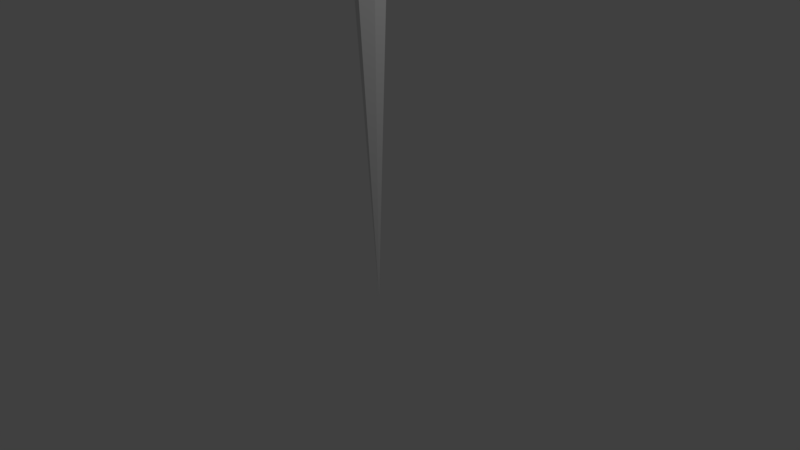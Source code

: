 # Source: tower.blend  (saved by Blender 2.77.0; exported with 4.5.12 LTS)
import bpy
from mathutils import Matrix  # noqa: F401  (used for matrix-valued properties, if any)

bpy.ops.wm.read_factory_settings(use_empty=True)
scene = bpy.context.scene
scene.name = 'Scene'

# ---- collections
col_collection_1 = bpy.data.collections.new('Collection 1'); scene.collection.children.link(col_collection_1)

# ---- world
world_world = bpy.data.worlds.new('World'); scene.world = world_world
world_world.color = (0.05088, 0.05088, 0.05088)
world_world.use_sun_shadow = False
world_world.sun_shadow_jitter_overblur = 0.0
world_world.cycles.sampling_method = 'MANUAL'

# ---- cameras
cam_camera = bpy.data.cameras.new('Camera')
cam_camera.clip_end = 100.0
cam_camera.lens = 35.0
cam_camera.sensor_width = 32.0
cam_camera.sensor_height = 18.0
cam_camera.ortho_scale = 7.314
cam_camera.dof.focus_distance = 0.0
cam_camera.dof.aperture_fstop = 128.0

# ---- lights
light_lamp = bpy.data.lights.new('Lamp', 'POINT')
light_lamp.transmission_factor = 0.0
light_lamp.cutoff_distance = 30.0
light_lamp.energy = 100.0
light_lamp.shadow_buffer_clip_start = 1.001
light_lamp.shadow_soft_size = 0.1
light_lamp.shadow_maximum_resolution = 0.006
light_lamp.use_absolute_resolution = True

# ---- meshes
me_torus = bpy.data.meshes.new('Torus')
me_torus.from_pydata([(4.19, 2.561e-14, 1.465e-07), (2.217, 0.0, 0.125), (2.125, 0.0, 0.2165), (2.0, 0.0, 0.25), (1.875, 0.0, 0.2165), (1.783, 0.0, 0.125), (1.75, 0.0, 3.062e-17), (1.783, 0.0, -0.125), (1.875, 0.0, -0.2165), (2.0, 0.0, -0.25), (2.125, 0.0, -0.2165), (2.217, 0.0, -0.125), (2.231, 0.2937, 0.0), (2.198, 0.2893, 0.125), (2.107, 0.2774, 0.2165), (1.983, 0.2611, 0.25), (1.859, 0.2447, 0.2165), (1.768, 0.2328, 0.125), (1.735, 0.2284, 3.062e-17), (1.768, 0.2328, -0.125), (1.859, 0.2447, -0.2165), (1.983, 0.2611, -0.25), (2.107, 0.2774, -0.2165), (2.198, 0.2893, -0.125), (2.173, 0.5823, 0.0), (2.141, 0.5737, 0.125), (2.053, 0.55, 0.2165), (1.932, 0.5176, 0.25), (1.811, 0.4853, 0.2165), (1.723, 0.4616, 0.125), (1.69, 0.4529, 3.062e-17), (1.723, 0.4616, -0.125), (1.811, 0.4853, -0.2165), (1.932, 0.5176, -0.25), (2.053, 0.55, -0.2165), (2.141, 0.5737, -0.125), (2.079, 0.861, 0.0), (2.048, 0.8482, 0.125), (1.963, 0.8132, 0.2165), (1.848, 0.7654, 0.25), (1.732, 0.7175, 0.2165), (1.648, 0.6825, 0.125), (1.617, 0.6697, 3.062e-17), (1.648, 0.6825, -0.125), (1.732, 0.7175, -0.2165), (1.848, 0.7654, -0.25), (1.963, 0.8132, -0.2165), (2.048, 0.8482, -0.125), (1.949, 1.125, 0.0), (1.92, 1.108, 0.125), (1.84, 1.063, 0.2165), (1.732, 1.0, 0.25), (1.624, 0.9375, 0.2165), (1.545, 0.8917, 0.125), (1.516, 0.875, 3.062e-17), (1.545, 0.8917, -0.125), (1.624, 0.9375, -0.2165), (1.732, 1.0, -0.25), (1.84, 1.063, -0.2165), (1.92, 1.108, -0.125), (1.785, 1.37, 0.0), (1.758, 1.349, 0.125), (1.686, 1.294, 0.2165), (1.587, 1.218, 0.25), (1.488, 1.141, 0.2165), (1.415, 1.086, 0.125), (1.388, 1.065, 3.062e-17), (1.415, 1.086, -0.125), (1.488, 1.141, -0.2165), (1.587, 1.218, -0.25), (1.686, 1.294, -0.2165), (1.758, 1.349, -0.125), (1.591, 1.591, 0.0), (1.567, 1.567, 0.125), (1.503, 1.503, 0.2165), (1.414, 1.414, 0.25), (1.326, 1.326, 0.2165), (1.261, 1.261, 0.125), (1.237, 1.237, 3.062e-17), (1.261, 1.261, -0.125), (1.326, 1.326, -0.2165), (1.414, 1.414, -0.25), (1.503, 1.503, -0.2165), (1.567, 1.567, -0.125), (1.37, 1.785, 0.0), (1.349, 1.758, 0.125), (1.294, 1.686, 0.2165), (1.218, 1.587, 0.25), (1.141, 1.488, 0.2165), (1.086, 1.415, 0.125), (1.065, 1.388, 3.062e-17), (1.086, 1.415, -0.125), (1.141, 1.488, -0.2165), (1.218, 1.587, -0.25), (1.294, 1.686, -0.2165), (1.349, 1.758, -0.125), (1.125, 1.949, 0.0), (1.108, 1.92, 0.125), (1.062, 1.84, 0.2165), (1.0, 1.732, 0.25), (0.9375, 1.624, 0.2165), (0.8917, 1.545, 0.125), (0.875, 1.516, 3.062e-17), (0.8917, 1.545, -0.125), (0.9375, 1.624, -0.2165), (1.0, 1.732, -0.25), (1.062, 1.84, -0.2165), (1.108, 1.92, -0.125), (0.861, 2.079, 0.0), (0.8482, 2.048, 0.125), (0.8132, 1.963, 0.2165), (0.7654, 1.848, 0.25), (0.7175, 1.732, 0.2165), (0.6825, 1.648, 0.125), (0.6697, 1.617, 3.062e-17), (0.6825, 1.648, -0.125), (0.7175, 1.732, -0.2165), (0.7654, 1.848, -0.25), (0.8132, 1.963, -0.2165), (0.8482, 2.048, -0.125), (0.5823, 2.173, 0.0), (0.5737, 2.141, 0.125), (0.55, 2.053, 0.2165), (0.5176, 1.932, 0.25), (0.4853, 1.811, 0.2165), (0.4616, 1.723, 0.125), (0.4529, 1.69, 3.062e-17), (0.4616, 1.723, -0.125), (0.4853, 1.811, -0.2165), (0.5176, 1.932, -0.25), (0.55, 2.053, -0.2165), (0.5737, 2.141, -0.125), (0.2937, 2.231, 0.0), (0.2893, 2.198, 0.125), (0.2774, 2.107, 0.2165), (0.2611, 1.983, 0.25), (0.2447, 1.859, 0.2165), (0.2328, 1.768, 0.125), (0.2284, 1.735, 3.062e-17), (0.2328, 1.768, -0.125), (0.2447, 1.859, -0.2165), (0.2611, 1.983, -0.25), (0.2774, 2.107, -0.2165), (0.2893, 2.198, -0.125), (2.384e-07, 2.25, 0.0), (3.576e-07, 2.217, 0.125), (1.192e-07, 2.125, 0.2165), (1.788e-07, 2.0, 0.25), (1.192e-07, 1.875, 0.2165), (1.192e-07, 1.783, 0.125), (1.788e-07, 1.75, 3.062e-17), (1.192e-07, 1.783, -0.125), (1.192e-07, 1.875, -0.2165), (1.788e-07, 2.0, -0.25), (1.192e-07, 2.125, -0.2165), (3.576e-07, 2.217, -0.125), (-0.2937, 2.231, 0.0), (-0.2893, 2.198, 0.125), (-0.2774, 2.107, 0.2165), (-0.2611, 1.983, 0.25), (-0.2447, 1.859, 0.2165), (-0.2328, 1.768, 0.125), (-0.2284, 1.735, 3.062e-17), (-0.2328, 1.768, -0.125), (-0.2447, 1.859, -0.2165), (-0.2611, 1.983, -0.25), (-0.2774, 2.107, -0.2165), (-0.2893, 2.198, -0.125), (-0.5823, 2.173, 0.0), (-0.5737, 2.141, 0.125), (-0.55, 2.053, 0.2165), (-0.5176, 1.932, 0.25), (-0.4853, 1.811, 0.2165), (-0.4616, 1.723, 0.125), (-0.4529, 1.69, 3.062e-17), (-0.4616, 1.723, -0.125), (-0.4853, 1.811, -0.2165), (-0.5176, 1.932, -0.25), (-0.55, 2.053, -0.2165), (-0.5737, 2.141, -0.125), (-0.861, 2.079, 0.0), (-0.8482, 2.048, 0.125), (-0.8132, 1.963, 0.2165), (-0.7654, 1.848, 0.25), (-0.7175, 1.732, 0.2165), (-0.6825, 1.648, 0.125), (-0.6697, 1.617, 3.062e-17), (-0.6825, 1.648, -0.125), (-0.7175, 1.732, -0.2165), (-0.7654, 1.848, -0.25), (-0.8132, 1.963, -0.2165), (-0.8482, 2.048, -0.125), (-1.125, 1.949, 0.0), (-1.108, 1.92, 0.125), (-1.062, 1.84, 0.2165), (-1.0, 1.732, 0.25), (-0.9375, 1.624, 0.2165), (-0.8917, 1.545, 0.125), (-0.875, 1.516, 3.062e-17), (-0.8917, 1.545, -0.125), (-0.9375, 1.624, -0.2165), (-1.0, 1.732, -0.25), (-1.062, 1.84, -0.2165), (-1.108, 1.92, -0.125), (-1.37, 1.785, 0.0), (-1.349, 1.758, 0.125), (-1.294, 1.686, 0.2165), (-1.218, 1.587, 0.25), (-1.141, 1.488, 0.2165), (-1.086, 1.415, 0.125), (-1.065, 1.388, 3.062e-17), (-1.086, 1.415, -0.125), (-1.141, 1.488, -0.2165), (-1.218, 1.587, -0.25), (-1.294, 1.686, -0.2165), (-1.349, 1.758, -0.125), (-1.591, 1.591, 0.0), (-1.567, 1.567, 0.125), (-1.503, 1.503, 0.2165), (-1.414, 1.414, 0.25), (-1.326, 1.326, 0.2165), (-1.261, 1.261, 0.125), (-1.237, 1.237, 3.062e-17), (-1.261, 1.261, -0.125), (-1.326, 1.326, -0.2165), (-1.414, 1.414, -0.25), (-1.503, 1.503, -0.2165), (-1.567, 1.567, -0.125), (-1.785, 1.37, 0.0), (-1.758, 1.349, 0.125), (-1.686, 1.294, 0.2165), (-1.587, 1.218, 0.25), (-1.488, 1.141, 0.2165), (-1.415, 1.086, 0.125), (-1.388, 1.065, 3.062e-17), (-1.415, 1.086, -0.125), (-1.488, 1.141, -0.2165), (-1.587, 1.218, -0.25), (-1.686, 1.294, -0.2165), (-1.758, 1.349, -0.125), (-1.949, 1.125, 0.0), (-1.92, 1.108, 0.125), (-1.84, 1.063, 0.2165), (-1.732, 1.0, 0.25), (-1.624, 0.9375, 0.2165), (-1.545, 0.8917, 0.125), (-1.516, 0.875, 3.062e-17), (-1.545, 0.8917, -0.125), (-1.624, 0.9375, -0.2165), (-1.732, 1.0, -0.25), (-1.84, 1.063, -0.2165), (-1.92, 1.108, -0.125), (-2.079, 0.861, 0.0), (-2.048, 0.8482, 0.125), (-1.963, 0.8132, 0.2165), (-1.848, 0.7654, 0.25), (-1.732, 0.7175, 0.2165), (-1.648, 0.6825, 0.125), (-1.617, 0.6697, 3.062e-17), (-1.648, 0.6825, -0.125), (-1.732, 0.7175, -0.2165), (-1.848, 0.7654, -0.25), (-1.963, 0.8132, -0.2165), (-2.048, 0.8482, -0.125), (-2.173, 0.5823, 0.0), (-2.141, 0.5737, 0.125), (-2.053, 0.55, 0.2165), (-1.932, 0.5176, 0.25), (-1.811, 0.4853, 0.2165), (-1.723, 0.4616, 0.125), (-1.69, 0.4529, 3.062e-17), (-1.723, 0.4616, -0.125), (-1.811, 0.4853, -0.2165), (-1.932, 0.5176, -0.25), (-2.053, 0.55, -0.2165), (-2.141, 0.5737, -0.125), (-2.231, 0.2937, 0.0), (-2.198, 0.2893, 0.125), (-2.107, 0.2774, 0.2165), (-1.983, 0.2611, 0.25), (-1.859, 0.2447, 0.2165), (-1.768, 0.2328, 0.125), (-1.735, 0.2284, 3.062e-17), (-1.768, 0.2328, -0.125), (-1.859, 0.2447, -0.2165), (-1.983, 0.2611, -0.25), (-2.107, 0.2774, -0.2165), (-2.198, 0.2893, -0.125), (-8.81, 1.967e-07, -4.952e-07), (-2.217, 1.938e-07, 0.125), (-2.125, 1.858e-07, 0.2165), (-2.0, 1.748e-07, 0.25), (-1.875, 1.639e-07, 0.2165), (-1.783, 1.559e-07, 0.125), (-1.75, 1.53e-07, 3.062e-17), (-1.783, 1.559e-07, -0.125), (-1.875, 1.639e-07, -0.2165), (-2.0, 1.748e-07, -0.25), (-2.125, 1.858e-07, -0.2165), (-2.217, 1.938e-07, -0.125), (-2.231, -0.2937, 0.0), (-2.198, -0.2893, 0.125), (-2.107, -0.2774, 0.2165), (-1.983, -0.2611, 0.25), (-1.859, -0.2447, 0.2165), (-1.768, -0.2328, 0.125), (-1.735, -0.2284, 3.062e-17), (-1.768, -0.2328, -0.125), (-1.859, -0.2447, -0.2165), (-1.983, -0.2611, -0.25), (-2.107, -0.2774, -0.2165), (-2.198, -0.2893, -0.125), (-2.173, -0.5823, 0.0), (-2.141, -0.5737, 0.125), (-2.053, -0.55, 0.2165), (-1.932, -0.5176, 0.25), (-1.811, -0.4853, 0.2165), (-1.723, -0.4616, 0.125), (-1.69, -0.4529, 3.062e-17), (-1.723, -0.4616, -0.125), (-1.811, -0.4853, -0.2165), (-1.932, -0.5176, -0.25), (-2.053, -0.55, -0.2165), (-2.141, -0.5737, -0.125), (-2.079, -0.861, 0.0), (-2.048, -0.8482, 0.125), (-1.963, -0.8132, 0.2165), (-1.848, -0.7654, 0.25), (-1.732, -0.7175, 0.2165), (-1.648, -0.6825, 0.125), (-1.617, -0.6697, 3.062e-17), (-1.648, -0.6825, -0.125), (-1.732, -0.7175, -0.2165), (-1.848, -0.7654, -0.25), (-1.963, -0.8132, -0.2165), (-2.048, -0.8482, -0.125), (-1.949, -1.125, 0.0), (-1.92, -1.108, 0.125), (-1.84, -1.062, 0.2165), (-1.732, -1.0, 0.25), (-1.624, -0.9375, 0.2165), (-1.545, -0.8917, 0.125), (-1.516, -0.875, 3.062e-17), (-1.545, -0.8917, -0.125), (-1.624, -0.9375, -0.2165), (-1.732, -1.0, -0.25), (-1.84, -1.062, -0.2165), (-1.92, -1.108, -0.125), (-1.785, -1.37, 0.0), (-1.758, -1.349, 0.125), (-1.686, -1.294, 0.2165), (-1.587, -1.218, 0.25), (-1.488, -1.141, 0.2165), (-1.415, -1.086, 0.125), (-1.388, -1.065, 3.062e-17), (-1.415, -1.086, -0.125), (-1.488, -1.141, -0.2165), (-1.587, -1.218, -0.25), (-1.686, -1.294, -0.2165), (-1.758, -1.349, -0.125), (-1.591, -1.591, 0.0), (-1.567, -1.567, 0.125), (-1.503, -1.503, 0.2165), (-1.414, -1.414, 0.25), (-1.326, -1.326, 0.2165), (-1.261, -1.261, 0.125), (-1.237, -1.237, 3.062e-17), (-1.261, -1.261, -0.125), (-1.326, -1.326, -0.2165), (-1.414, -1.414, -0.25), (-1.503, -1.503, -0.2165), (-1.567, -1.567, -0.125), (-1.37, -1.785, 0.0), (-1.349, -1.758, 0.125), (-1.294, -1.686, 0.2165), (-1.218, -1.587, 0.25), (-1.141, -1.488, 0.2165), (-1.086, -1.415, 0.125), (-1.065, -1.388, 3.062e-17), (-1.086, -1.415, -0.125), (-1.141, -1.488, -0.2165), (-1.218, -1.587, -0.25), (-1.294, -1.686, -0.2165), (-1.349, -1.758, -0.125), (-1.125, -1.949, 0.0), (-1.108, -1.92, 0.125), (-1.062, -1.84, 0.2165), (-1.0, -1.732, 0.25), (-0.9375, -1.624, 0.2165), (-0.8917, -1.545, 0.125), (-0.875, -1.516, 3.062e-17), (-0.8917, -1.545, -0.125), (-0.9375, -1.624, -0.2165), (-1.0, -1.732, -0.25), (-1.062, -1.84, -0.2165), (-1.108, -1.92, -0.125), (-0.861, -2.079, 0.0), (-0.8482, -2.048, 0.125), (-0.8132, -1.963, 0.2165), (-0.7654, -1.848, 0.25), (-0.7175, -1.732, 0.2165), (-0.6825, -1.648, 0.125), (-0.6697, -1.617, 3.062e-17), (-0.6825, -1.648, -0.125), (-0.7175, -1.732, -0.2165), (-0.7654, -1.848, -0.25), (-0.8132, -1.963, -0.2165), (-0.8482, -2.048, -0.125), (-0.5823, -2.173, 0.0), (-0.5737, -2.141, 0.125), (-0.55, -2.053, 0.2165), (-0.5176, -1.932, 0.25), (-0.4853, -1.811, 0.2165), (-0.4616, -1.723, 0.125), (-0.4529, -1.69, 3.062e-17), (-0.4616, -1.723, -0.125), (-0.4853, -1.811, -0.2165), (-0.5176, -1.932, -0.25), (-0.55, -2.053, -0.2165), (-0.5737, -2.141, -0.125), (-0.2937, -2.231, 0.0), (-0.2893, -2.198, 0.125), (-0.2774, -2.107, 0.2165), (-0.2611, -1.983, 0.25), (-0.2447, -1.859, 0.2165), (-0.2328, -1.768, 0.125), (-0.2284, -1.735, 3.062e-17), (-0.2328, -1.768, -0.125), (-0.2447, -1.859, -0.2165), (-0.2611, -1.983, -0.25), (-0.2774, -2.107, -0.2165), (-0.2893, -2.198, -0.125), (2.384e-07, -2.25, 0.0), (3.576e-07, -2.217, 0.125), (1.192e-07, -2.125, 0.2165), (1.788e-07, -2.0, 0.25), (1.192e-07, -1.875, 0.2165), (1.192e-07, -1.783, 0.125), (1.788e-07, -1.75, 3.062e-17), (1.192e-07, -1.783, -0.125), (1.192e-07, -1.875, -0.2165), (1.788e-07, -2.0, -0.25), (1.192e-07, -2.125, -0.2165), (3.576e-07, -2.217, -0.125), (0.2937, -2.231, 0.0), (0.2893, -2.198, 0.125), (0.2774, -2.107, 0.2165), (0.2611, -1.983, 0.25), (0.2447, -1.859, 0.2165), (0.2328, -1.768, 0.125), (0.2284, -1.735, 3.062e-17), (0.2328, -1.768, -0.125), (0.2447, -1.859, -0.2165), (0.2611, -1.983, -0.25), (0.2774, -2.107, -0.2165), (0.2893, -2.198, -0.125), (0.5823, -2.173, 0.0), (0.5737, -2.141, 0.125), (0.55, -2.053, 0.2165), (0.5176, -1.932, 0.25), (0.4853, -1.811, 0.2165), (0.4616, -1.723, 0.125), (0.4529, -1.69, 3.062e-17), (0.4616, -1.723, -0.125), (0.4853, -1.811, -0.2165), (0.5176, -1.932, -0.25), (0.55, -2.053, -0.2165), (0.5737, -2.141, -0.125), (0.861, -2.079, 0.0), (0.8482, -2.048, 0.125), (0.8132, -1.963, 0.2165), (0.7654, -1.848, 0.25), (0.7175, -1.732, 0.2165), (0.6825, -1.648, 0.125), (0.6697, -1.617, 3.062e-17), (0.6825, -1.648, -0.125), (0.7175, -1.732, -0.2165), (0.7654, -1.848, -0.25), (0.8132, -1.963, -0.2165), (0.8482, -2.048, -0.125), (1.125, -1.949, 0.0), (1.108, -1.92, 0.125), (1.062, -1.84, 0.2165), (1.0, -1.732, 0.25), (0.9375, -1.624, 0.2165), (0.8917, -1.545, 0.125), (0.875, -1.516, 3.062e-17), (0.8917, -1.545, -0.125), (0.9375, -1.624, -0.2165), (1.0, -1.732, -0.25), (1.062, -1.84, -0.2165), (1.108, -1.92, -0.125), (1.37, -1.785, 0.0), (1.349, -1.758, 0.125), (1.294, -1.686, 0.2165), (1.218, -1.587, 0.25), (1.141, -1.488, 0.2165), (1.086, -1.415, 0.125), (1.065, -1.388, 3.062e-17), (1.086, -1.415, -0.125), (1.141, -1.488, -0.2165), (1.218, -1.587, -0.25), (1.294, -1.686, -0.2165), (1.349, -1.758, -0.125), (1.591, -1.591, 0.0), (1.567, -1.567, 0.125), (1.503, -1.503, 0.2165), (1.414, -1.414, 0.25), (1.326, -1.326, 0.2165), (1.261, -1.261, 0.125), (1.237, -1.237, 3.062e-17), (1.261, -1.261, -0.125), (1.326, -1.326, -0.2165), (1.414, -1.414, -0.25), (1.503, -1.503, -0.2165), (1.567, -1.567, -0.125), (1.785, -1.37, 0.0), (1.758, -1.349, 0.125), (1.686, -1.294, 0.2165), (1.587, -1.218, 0.25), (1.488, -1.141, 0.2165), (1.415, -1.086, 0.125), (1.388, -1.065, 3.062e-17), (1.415, -1.086, -0.125), (1.488, -1.141, -0.2165), (1.587, -1.218, -0.25), (1.686, -1.294, -0.2165), (1.758, -1.349, -0.125), (1.949, -1.125, 0.0), (1.92, -1.108, 0.125), (1.84, -1.063, 0.2165), (1.732, -1.0, 0.25), (1.624, -0.9375, 0.2165), (1.545, -0.8917, 0.125), (1.516, -0.875, 3.062e-17), (1.545, -0.8917, -0.125), (1.624, -0.9375, -0.2165), (1.732, -1.0, -0.25), (1.84, -1.063, -0.2165), (1.92, -1.108, -0.125), (2.079, -0.861, 0.0), (2.048, -0.8482, 0.125), (1.963, -0.8132, 0.2165), (1.848, -0.7654, 0.25), (1.732, -0.7175, 0.2165), (1.648, -0.6825, 0.125), (1.617, -0.6697, 3.062e-17), (1.648, -0.6825, -0.125), (1.732, -0.7175, -0.2165), (1.848, -0.7654, -0.25), (1.963, -0.8132, -0.2165), (2.048, -0.8482, -0.125), (2.173, -0.5823, 0.0), (2.141, -0.5737, 0.125), (2.053, -0.55, 0.2165), (1.932, -0.5176, 0.25), (1.811, -0.4853, 0.2165), (1.723, -0.4616, 0.125), (1.69, -0.4529, 3.062e-17), (1.723, -0.4616, -0.125), (1.811, -0.4853, -0.2165), (1.932, -0.5176, -0.25), (2.053, -0.55, -0.2165), (2.141, -0.5737, -0.125), (2.231, -0.2937, 0.0), (2.198, -0.2893, 0.125), (2.107, -0.2774, 0.2165), (1.983, -0.2611, 0.25), (1.859, -0.2447, 0.2165), (1.768, -0.2328, 0.125), (1.735, -0.2284, 3.062e-17), (1.768, -0.2328, -0.125), (1.859, -0.2447, -0.2165), (1.983, -0.2611, -0.25), (2.107, -0.2774, -0.2165), (2.198, -0.2893, -0.125)], [], [(0, 12, 13, 1), (1, 13, 14, 2), (2, 14, 15, 3), (3, 15, 16, 4), (4, 16, 17, 5), (5, 17, 18, 6), (6, 18, 19, 7), (7, 19, 20, 8), (8, 20, 21, 9), (9, 21, 22, 10), (10, 22, 23, 11), (0, 11, 23, 12), (12, 24, 25, 13), (13, 25, 26, 14), (14, 26, 27, 15), (15, 27, 28, 16), (16, 28, 29, 17), (17, 29, 30, 18), (18, 30, 31, 19), (19, 31, 32, 20), (20, 32, 33, 21), (21, 33, 34, 22), (22, 34, 35, 23), (23, 35, 24, 12), (24, 36, 37, 25), (25, 37, 38, 26), (26, 38, 39, 27), (27, 39, 40, 28), (28, 40, 41, 29), (29, 41, 42, 30), (30, 42, 43, 31), (31, 43, 44, 32), (32, 44, 45, 33), (33, 45, 46, 34), (34, 46, 47, 35), (35, 47, 36, 24), (36, 48, 49, 37), (37, 49, 50, 38), (38, 50, 51, 39), (39, 51, 52, 40), (40, 52, 53, 41), (41, 53, 54, 42), (42, 54, 55, 43), (43, 55, 56, 44), (44, 56, 57, 45), (45, 57, 58, 46), (46, 58, 59, 47), (47, 59, 48, 36), (48, 60, 61, 49), (49, 61, 62, 50), (50, 62, 63, 51), (51, 63, 64, 52), (52, 64, 65, 53), (53, 65, 66, 54), (54, 66, 67, 55), (55, 67, 68, 56), (56, 68, 69, 57), (57, 69, 70, 58), (58, 70, 71, 59), (59, 71, 60, 48), (60, 72, 73, 61), (61, 73, 74, 62), (62, 74, 75, 63), (63, 75, 76, 64), (64, 76, 77, 65), (65, 77, 78, 66), (66, 78, 79, 67), (67, 79, 80, 68), (68, 80, 81, 69), (69, 81, 82, 70), (70, 82, 83, 71), (71, 83, 72, 60), (72, 84, 85, 73), (73, 85, 86, 74), (74, 86, 87, 75), (75, 87, 88, 76), (76, 88, 89, 77), (77, 89, 90, 78), (78, 90, 91, 79), (79, 91, 92, 80), (80, 92, 93, 81), (81, 93, 94, 82), (82, 94, 95, 83), (83, 95, 84, 72), (84, 96, 97, 85), (85, 97, 98, 86), (86, 98, 99, 87), (87, 99, 100, 88), (88, 100, 101, 89), (89, 101, 102, 90), (90, 102, 103, 91), (91, 103, 104, 92), (92, 104, 105, 93), (93, 105, 106, 94), (94, 106, 107, 95), (95, 107, 96, 84), (96, 108, 109, 97), (97, 109, 110, 98), (98, 110, 111, 99), (99, 111, 112, 100), (100, 112, 113, 101), (101, 113, 114, 102), (102, 114, 115, 103), (103, 115, 116, 104), (104, 116, 117, 105), (105, 117, 118, 106), (106, 118, 119, 107), (107, 119, 108, 96), (108, 120, 121, 109), (109, 121, 122, 110), (110, 122, 123, 111), (111, 123, 124, 112), (112, 124, 125, 113), (113, 125, 126, 114), (114, 126, 127, 115), (115, 127, 128, 116), (116, 128, 129, 117), (117, 129, 130, 118), (118, 130, 131, 119), (119, 131, 120, 108), (120, 132, 133, 121), (121, 133, 134, 122), (122, 134, 135, 123), (123, 135, 136, 124), (124, 136, 137, 125), (125, 137, 138, 126), (126, 138, 139, 127), (127, 139, 140, 128), (128, 140, 141, 129), (129, 141, 142, 130), (130, 142, 143, 131), (131, 143, 132, 120), (132, 144, 145, 133), (133, 145, 146, 134), (134, 146, 147, 135), (135, 147, 148, 136), (136, 148, 149, 137), (137, 149, 150, 138), (138, 150, 151, 139), (139, 151, 152, 140), (140, 152, 153, 141), (141, 153, 154, 142), (142, 154, 155, 143), (143, 155, 144, 132), (144, 156, 157, 145), (145, 157, 158, 146), (146, 158, 159, 147), (147, 159, 160, 148), (148, 160, 161, 149), (149, 161, 162, 150), (150, 162, 163, 151), (151, 163, 164, 152), (152, 164, 165, 153), (153, 165, 166, 154), (154, 166, 167, 155), (155, 167, 156, 144), (156, 168, 169, 157), (157, 169, 170, 158), (158, 170, 171, 159), (159, 171, 172, 160), (160, 172, 173, 161), (161, 173, 174, 162), (162, 174, 175, 163), (163, 175, 176, 164), (164, 176, 177, 165), (165, 177, 178, 166), (166, 178, 179, 167), (167, 179, 168, 156), (168, 180, 181, 169), (169, 181, 182, 170), (170, 182, 183, 171), (171, 183, 184, 172), (172, 184, 185, 173), (173, 185, 186, 174), (174, 186, 187, 175), (175, 187, 188, 176), (176, 188, 189, 177), (177, 189, 190, 178), (178, 190, 191, 179), (179, 191, 180, 168), (180, 192, 193, 181), (181, 193, 194, 182), (182, 194, 195, 183), (183, 195, 196, 184), (184, 196, 197, 185), (185, 197, 198, 186), (186, 198, 199, 187), (187, 199, 200, 188), (188, 200, 201, 189), (189, 201, 202, 190), (190, 202, 203, 191), (191, 203, 192, 180), (192, 204, 205, 193), (193, 205, 206, 194), (194, 206, 207, 195), (195, 207, 208, 196), (196, 208, 209, 197), (197, 209, 210, 198), (198, 210, 211, 199), (199, 211, 212, 200), (200, 212, 213, 201), (201, 213, 214, 202), (202, 214, 215, 203), (203, 215, 204, 192), (204, 216, 217, 205), (205, 217, 218, 206), (206, 218, 219, 207), (207, 219, 220, 208), (208, 220, 221, 209), (209, 221, 222, 210), (210, 222, 223, 211), (211, 223, 224, 212), (212, 224, 225, 213), (213, 225, 226, 214), (214, 226, 227, 215), (215, 227, 216, 204), (216, 228, 229, 217), (217, 229, 230, 218), (218, 230, 231, 219), (219, 231, 232, 220), (220, 232, 233, 221), (221, 233, 234, 222), (222, 234, 235, 223), (223, 235, 236, 224), (224, 236, 237, 225), (225, 237, 238, 226), (226, 238, 239, 227), (227, 239, 228, 216), (228, 240, 241, 229), (229, 241, 242, 230), (230, 242, 243, 231), (231, 243, 244, 232), (232, 244, 245, 233), (233, 245, 246, 234), (234, 246, 247, 235), (235, 247, 248, 236), (236, 248, 249, 237), (237, 249, 250, 238), (238, 250, 251, 239), (239, 251, 240, 228), (240, 252, 253, 241), (241, 253, 254, 242), (242, 254, 255, 243), (243, 255, 256, 244), (244, 256, 257, 245), (245, 257, 258, 246), (246, 258, 259, 247), (247, 259, 260, 248), (248, 260, 261, 249), (249, 261, 262, 250), (250, 262, 263, 251), (251, 263, 252, 240), (252, 264, 265, 253), (253, 265, 266, 254), (254, 266, 267, 255), (255, 267, 268, 256), (256, 268, 269, 257), (257, 269, 270, 258), (258, 270, 271, 259), (259, 271, 272, 260), (260, 272, 273, 261), (261, 273, 274, 262), (262, 274, 275, 263), (263, 275, 264, 252), (264, 276, 277, 265), (265, 277, 278, 266), (266, 278, 279, 267), (267, 279, 280, 268), (268, 280, 281, 269), (269, 281, 282, 270), (270, 282, 283, 271), (271, 283, 284, 272), (272, 284, 285, 273), (273, 285, 286, 274), (274, 286, 287, 275), (275, 287, 276, 264), (276, 288, 289, 277), (277, 289, 290, 278), (278, 290, 291, 279), (279, 291, 292, 280), (280, 292, 293, 281), (281, 293, 294, 282), (282, 294, 295, 283), (283, 295, 296, 284), (284, 296, 297, 285), (285, 297, 298, 286), (286, 298, 299, 287), (287, 299, 288, 276), (288, 300, 301, 289), (289, 301, 302, 290), (290, 302, 303, 291), (291, 303, 304, 292), (292, 304, 305, 293), (293, 305, 306, 294), (294, 306, 307, 295), (295, 307, 308, 296), (296, 308, 309, 297), (297, 309, 310, 298), (298, 310, 311, 299), (299, 311, 300, 288), (300, 312, 313, 301), (301, 313, 314, 302), (302, 314, 315, 303), (303, 315, 316, 304), (304, 316, 317, 305), (305, 317, 318, 306), (306, 318, 319, 307), (307, 319, 320, 308), (308, 320, 321, 309), (309, 321, 322, 310), (310, 322, 323, 311), (311, 323, 312, 300), (312, 324, 325, 313), (313, 325, 326, 314), (314, 326, 327, 315), (315, 327, 328, 316), (316, 328, 329, 317), (317, 329, 330, 318), (318, 330, 331, 319), (319, 331, 332, 320), (320, 332, 333, 321), (321, 333, 334, 322), (322, 334, 335, 323), (323, 335, 324, 312), (324, 336, 337, 325), (325, 337, 338, 326), (326, 338, 339, 327), (327, 339, 340, 328), (328, 340, 341, 329), (329, 341, 342, 330), (330, 342, 343, 331), (331, 343, 344, 332), (332, 344, 345, 333), (333, 345, 346, 334), (334, 346, 347, 335), (335, 347, 336, 324), (336, 348, 349, 337), (337, 349, 350, 338), (338, 350, 351, 339), (339, 351, 352, 340), (340, 352, 353, 341), (341, 353, 354, 342), (342, 354, 355, 343), (343, 355, 356, 344), (344, 356, 357, 345), (345, 357, 358, 346), (346, 358, 359, 347), (347, 359, 348, 336), (348, 360, 361, 349), (349, 361, 362, 350), (350, 362, 363, 351), (351, 363, 364, 352), (352, 364, 365, 353), (353, 365, 366, 354), (354, 366, 367, 355), (355, 367, 368, 356), (356, 368, 369, 357), (357, 369, 370, 358), (358, 370, 371, 359), (359, 371, 360, 348), (360, 372, 373, 361), (361, 373, 374, 362), (362, 374, 375, 363), (363, 375, 376, 364), (364, 376, 377, 365), (365, 377, 378, 366), (366, 378, 379, 367), (367, 379, 380, 368), (368, 380, 381, 369), (369, 381, 382, 370), (370, 382, 383, 371), (371, 383, 372, 360), (372, 384, 385, 373), (373, 385, 386, 374), (374, 386, 387, 375), (375, 387, 388, 376), (376, 388, 389, 377), (377, 389, 390, 378), (378, 390, 391, 379), (379, 391, 392, 380), (380, 392, 393, 381), (381, 393, 394, 382), (382, 394, 395, 383), (383, 395, 384, 372), (384, 396, 397, 385), (385, 397, 398, 386), (386, 398, 399, 387), (387, 399, 400, 388), (388, 400, 401, 389), (389, 401, 402, 390), (390, 402, 403, 391), (391, 403, 404, 392), (392, 404, 405, 393), (393, 405, 406, 394), (394, 406, 407, 395), (395, 407, 396, 384), (396, 408, 409, 397), (397, 409, 410, 398), (398, 410, 411, 399), (399, 411, 412, 400), (400, 412, 413, 401), (401, 413, 414, 402), (402, 414, 415, 403), (403, 415, 416, 404), (404, 416, 417, 405), (405, 417, 418, 406), (406, 418, 419, 407), (407, 419, 408, 396), (408, 420, 421, 409), (409, 421, 422, 410), (410, 422, 423, 411), (411, 423, 424, 412), (412, 424, 425, 413), (413, 425, 426, 414), (414, 426, 427, 415), (415, 427, 428, 416), (416, 428, 429, 417), (417, 429, 430, 418), (418, 430, 431, 419), (419, 431, 420, 408), (420, 432, 433, 421), (421, 433, 434, 422), (422, 434, 435, 423), (423, 435, 436, 424), (424, 436, 437, 425), (425, 437, 438, 426), (426, 438, 439, 427), (427, 439, 440, 428), (428, 440, 441, 429), (429, 441, 442, 430), (430, 442, 443, 431), (431, 443, 432, 420), (432, 444, 445, 433), (433, 445, 446, 434), (434, 446, 447, 435), (435, 447, 448, 436), (436, 448, 449, 437), (437, 449, 450, 438), (438, 450, 451, 439), (439, 451, 452, 440), (440, 452, 453, 441), (441, 453, 454, 442), (442, 454, 455, 443), (443, 455, 444, 432), (444, 456, 457, 445), (445, 457, 458, 446), (446, 458, 459, 447), (447, 459, 460, 448), (448, 460, 461, 449), (449, 461, 462, 450), (450, 462, 463, 451), (451, 463, 464, 452), (452, 464, 465, 453), (453, 465, 466, 454), (454, 466, 467, 455), (455, 467, 456, 444), (456, 468, 469, 457), (457, 469, 470, 458), (458, 470, 471, 459), (459, 471, 472, 460), (460, 472, 473, 461), (461, 473, 474, 462), (462, 474, 475, 463), (463, 475, 476, 464), (464, 476, 477, 465), (465, 477, 478, 466), (466, 478, 479, 467), (467, 479, 468, 456), (468, 480, 481, 469), (469, 481, 482, 470), (470, 482, 483, 471), (471, 483, 484, 472), (472, 484, 485, 473), (473, 485, 486, 474), (474, 486, 487, 475), (475, 487, 488, 476), (476, 488, 489, 477), (477, 489, 490, 478), (478, 490, 491, 479), (479, 491, 480, 468), (480, 492, 493, 481), (481, 493, 494, 482), (482, 494, 495, 483), (483, 495, 496, 484), (484, 496, 497, 485), (485, 497, 498, 486), (486, 498, 499, 487), (487, 499, 500, 488), (488, 500, 501, 489), (489, 501, 502, 490), (490, 502, 503, 491), (491, 503, 492, 480), (492, 504, 505, 493), (493, 505, 506, 494), (494, 506, 507, 495), (495, 507, 508, 496), (496, 508, 509, 497), (497, 509, 510, 498), (498, 510, 511, 499), (499, 511, 512, 500), (500, 512, 513, 501), (501, 513, 514, 502), (502, 514, 515, 503), (503, 515, 504, 492), (504, 516, 517, 505), (505, 517, 518, 506), (506, 518, 519, 507), (507, 519, 520, 508), (508, 520, 521, 509), (509, 521, 522, 510), (510, 522, 523, 511), (511, 523, 524, 512), (512, 524, 525, 513), (513, 525, 526, 514), (514, 526, 527, 515), (515, 527, 516, 504), (516, 528, 529, 517), (517, 529, 530, 518), (518, 530, 531, 519), (519, 531, 532, 520), (520, 532, 533, 521), (521, 533, 534, 522), (522, 534, 535, 523), (523, 535, 536, 524), (524, 536, 537, 525), (525, 537, 538, 526), (526, 538, 539, 527), (527, 539, 528, 516), (528, 540, 541, 529), (529, 541, 542, 530), (530, 542, 543, 531), (531, 543, 544, 532), (532, 544, 545, 533), (533, 545, 546, 534), (534, 546, 547, 535), (535, 547, 548, 536), (536, 548, 549, 537), (537, 549, 550, 538), (538, 550, 551, 539), (539, 551, 540, 528), (540, 552, 553, 541), (541, 553, 554, 542), (542, 554, 555, 543), (543, 555, 556, 544), (544, 556, 557, 545), (545, 557, 558, 546), (546, 558, 559, 547), (547, 559, 560, 548), (548, 560, 561, 549), (549, 561, 562, 550), (550, 562, 563, 551), (551, 563, 552, 540), (552, 564, 565, 553), (553, 565, 566, 554), (554, 566, 567, 555), (555, 567, 568, 556), (556, 568, 569, 557), (557, 569, 570, 558), (558, 570, 571, 559), (559, 571, 572, 560), (560, 572, 573, 561), (561, 573, 574, 562), (562, 574, 575, 563), (563, 575, 564, 552), (564, 0, 1, 565), (565, 1, 2, 566), (566, 2, 3, 567), (567, 3, 4, 568), (568, 4, 5, 569), (569, 5, 6, 570), (570, 6, 7, 571), (571, 7, 8, 572), (572, 8, 9, 573), (573, 9, 10, 574), (574, 10, 11, 575), (575, 11, 0, 564)])
me_torus.use_remesh_preserve_volume = False
me_torus.use_remesh_preserve_attributes = False
me_torus.use_mirror_vertex_groups = False
me_torus.update()

# ---- objects
ob_torus = bpy.data.objects.new('Torus', me_torus)
ob_lamp = bpy.data.objects.new('Lamp', light_lamp)
ob_camera = bpy.data.objects.new('Camera', cam_camera)

# ---- transforms, parenting, visibility, modifiers, constraints
ob_torus.location = (0.0, 0.0, 17.0)
ob_torus.rotation_euler = (6.167, -1.575, 0.1163)
ob_torus.scale = (2.0, 2.0, 2.0)
ob_torus.lineart.crease_threshold = 0.0
ob_lamp.location = (4.076, 1.005, 5.904)
ob_lamp.rotation_euler = (0.6503, 0.05522, 1.866)
ob_lamp.lock_rotations_4d = False
ob_lamp.empty_display_type = 'ARROWS'
ob_lamp.color = (0.0, 0.0, 0.0, 0.0)
ob_lamp.lineart.crease_threshold = 0.0
ob_camera.location = (7.481, -6.508, 5.344)
ob_camera.rotation_euler = (1.109, 0.01082, 0.8149)
ob_camera.lock_rotations_4d = False
ob_camera.empty_display_type = 'ARROWS'
ob_camera.color = (0.0, 0.0, 0.0, 0.0)
ob_camera.display_type = 'WIRE'
ob_camera.lineart.crease_threshold = 0.0

# ---- collection membership
col_collection_1.objects.link(ob_torus)
col_collection_1.objects.link(ob_lamp)
col_collection_1.objects.link(ob_camera)

# ---- scene / render settings (as saved in the file)
scene.camera = ob_camera
scene.frame_start = 1; scene.frame_end = 250; scene.frame_set(1)
scene.render.engine = 'BLENDER_EEVEE_NEXT'
scene.render.resolution_percentage = 50
scene.render.dither_intensity = 0.0
scene.cycles.use_denoising = False
scene.cycles.samples = 128
scene.cycles.sampling_pattern = 'TABULATED_SOBOL'
scene.cycles.light_sampling_threshold = 0.0
scene.cycles.use_adaptive_sampling = False
scene.cycles.use_light_tree = False
scene.cycles.blur_glossy = 0.0
scene.cycles.sample_clamp_indirect = 0.0
scene.view_settings.view_transform = 'Standard'
bpy.context.view_layer.update()
